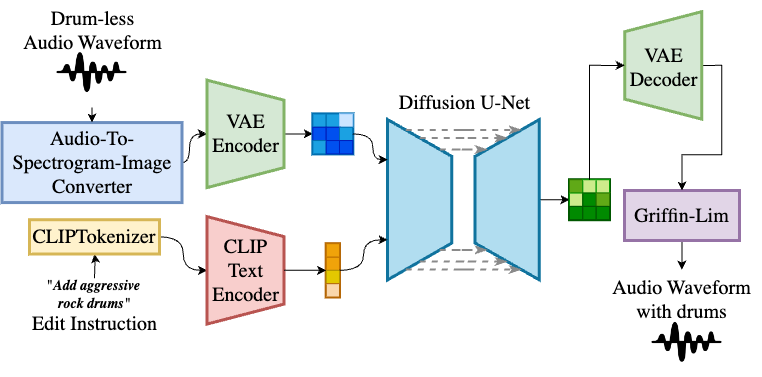

The diagram above was exported from draw.io. Its source (the exported page's mxGraphModel, read from the mxfile embedded in the PNG):
<mxGraphModel dx="1076" dy="877" grid="1" gridSize="10" guides="1" tooltips="1" connect="1" arrows="1" fold="1" page="1" pageScale="1" pageWidth="850" pageHeight="1100" math="0" shadow="0">
  <root>
    <mxCell id="0" />
    <mxCell id="1" parent="0" />
    <mxCell id="WrrkkI0OyUIACESs5q7J-57" style="edgeStyle=orthogonalEdgeStyle;rounded=0;orthogonalLoop=1;jettySize=auto;html=1;exitX=0.5;exitY=0;exitDx=0;exitDy=0;" parent="1" target="WrrkkI0OyUIACESs5q7J-7" edge="1">
      <mxGeometry relative="1" as="geometry">
        <mxPoint x="105" y="287.8599999999999" as="sourcePoint" />
      </mxGeometry>
    </mxCell>
    <mxCell id="3Tg49Wwexc2Pg3_y6YUT-86" style="edgeStyle=orthogonalEdgeStyle;rounded=0;orthogonalLoop=1;jettySize=auto;html=1;exitX=1;exitY=0.5;exitDx=0;exitDy=0;entryX=0.5;entryY=1;entryDx=0;entryDy=0;curved=1;" edge="1" parent="1" source="WrrkkI0OyUIACESs5q7J-6" target="WrrkkI0OyUIACESs5q7J-47">
      <mxGeometry relative="1" as="geometry">
        <Array as="points">
          <mxPoint x="200" y="172" />
          <mxPoint x="200" y="143" />
        </Array>
      </mxGeometry>
    </mxCell>
    <mxCell id="WrrkkI0OyUIACESs5q7J-6" value="&lt;font face=&quot;Lucida Console&quot; style=&quot;font-size: 20px;&quot;&gt;Audio-To-Spectrogram-Image&lt;br style=&quot;font-size: 20px;&quot;&gt;Converter&lt;/font&gt;" style="whiteSpace=wrap;html=1;fillColor=#dae8fc;strokeColor=#6c8ebf;strokeWidth=3;fontSize=20;" parent="1" vertex="1">
      <mxGeometry x="12.5" y="132.07" width="180" height="80" as="geometry" />
    </mxCell>
    <mxCell id="3Tg49Wwexc2Pg3_y6YUT-83" style="edgeStyle=orthogonalEdgeStyle;rounded=0;orthogonalLoop=1;jettySize=auto;html=1;exitX=1;exitY=0.5;exitDx=0;exitDy=0;entryX=0.5;entryY=1;entryDx=0;entryDy=0;curved=1;" edge="1" parent="1" source="WrrkkI0OyUIACESs5q7J-7" target="3Tg49Wwexc2Pg3_y6YUT-76">
      <mxGeometry relative="1" as="geometry">
        <mxPoint x="190" y="290" as="targetPoint" />
      </mxGeometry>
    </mxCell>
    <mxCell id="WrrkkI0OyUIACESs5q7J-7" value="&lt;font face=&quot;Lucida Console&quot; style=&quot;font-size: 20px;&quot;&gt;CLIPTokenizer&lt;/font&gt;" style="whiteSpace=wrap;html=1;fillColor=#fff2cc;strokeColor=#d6b656;strokeWidth=3;" parent="1" vertex="1">
      <mxGeometry x="40" y="229.22" width="130" height="34.29" as="geometry" />
    </mxCell>
    <mxCell id="3Tg49Wwexc2Pg3_y6YUT-88" style="edgeStyle=orthogonalEdgeStyle;rounded=0;orthogonalLoop=1;jettySize=auto;html=1;exitX=0.5;exitY=0;exitDx=0;exitDy=0;entryX=0;entryY=0.5;entryDx=0;entryDy=0;" edge="1" parent="1" source="WrrkkI0OyUIACESs5q7J-47" target="3Tg49Wwexc2Pg3_y6YUT-8">
      <mxGeometry relative="1" as="geometry" />
    </mxCell>
    <mxCell id="WrrkkI0OyUIACESs5q7J-47" value="" style="shape=trapezoid;perimeter=trapezoidPerimeter;whiteSpace=wrap;html=1;fixedSize=1;rotation=90;fillColor=#d5e8d4;strokeColor=#82b366;strokeWidth=3;" parent="1" vertex="1">
      <mxGeometry x="202.23" y="104.91" width="107.5" height="76.96" as="geometry" />
    </mxCell>
    <mxCell id="WrrkkI0OyUIACESs5q7J-48" value="&lt;font style=&quot;font-size: 20px;&quot; face=&quot;Lucida Console&quot;&gt;&lt;span style=&quot;font-size: 20px;&quot;&gt;VAE&lt;br style=&quot;font-size: 20px;&quot;&gt;Encoder&lt;/span&gt;&lt;/font&gt;" style="text;html=1;align=center;verticalAlign=middle;resizable=0;points=[];autosize=1;strokeColor=none;fillColor=none;fontSize=20;" parent="1" vertex="1">
      <mxGeometry x="210.98" y="113.38999999999999" width="90" height="60" as="geometry" />
    </mxCell>
    <mxCell id="3Tg49Wwexc2Pg3_y6YUT-46" style="edgeStyle=orthogonalEdgeStyle;rounded=0;orthogonalLoop=1;jettySize=auto;html=1;exitX=0.5;exitY=1;exitDx=0;exitDy=0;" edge="1" parent="1" source="WrrkkI0OyUIACESs5q7J-51" target="3Tg49Wwexc2Pg3_y6YUT-45">
      <mxGeometry relative="1" as="geometry" />
    </mxCell>
    <mxCell id="WrrkkI0OyUIACESs5q7J-51" value="&lt;font face=&quot;Lucida Console&quot; style=&quot;font-size: 20px;&quot;&gt;Griffin-Lim&lt;/font&gt;" style="rounded=0;whiteSpace=wrap;html=1;fillColor=#e1d5e7;strokeColor=#9673a6;strokeWidth=3;" parent="1" vertex="1">
      <mxGeometry x="635" y="200" width="115" height="50" as="geometry" />
    </mxCell>
    <mxCell id="WrrkkI0OyUIACESs5q7J-28" value="" style="verticalLabelPosition=middle;verticalAlign=middle;html=1;shape=trapezoid;perimeter=trapezoidPerimeter;whiteSpace=wrap;size=0.23;arcSize=10;flipV=1;labelPosition=center;align=center;rotation=-90;fillColor=#b1ddf0;strokeColor=#10739e;strokeWidth=3;" parent="1" vertex="1">
      <mxGeometry x="350.0016666666666" y="177.07285714285712" width="160.41666666666669" height="64.2857142857143" as="geometry" />
    </mxCell>
    <mxCell id="3Tg49Wwexc2Pg3_y6YUT-70" style="edgeStyle=orthogonalEdgeStyle;rounded=0;orthogonalLoop=1;jettySize=auto;html=1;exitX=0.5;exitY=0;exitDx=0;exitDy=0;entryX=0;entryY=0.5;entryDx=0;entryDy=0;" edge="1" parent="1" source="WrrkkI0OyUIACESs5q7J-29" target="3Tg49Wwexc2Pg3_y6YUT-60">
      <mxGeometry relative="1" as="geometry" />
    </mxCell>
    <mxCell id="WrrkkI0OyUIACESs5q7J-29" value="" style="verticalLabelPosition=middle;verticalAlign=middle;html=1;shape=trapezoid;perimeter=trapezoidPerimeter;whiteSpace=wrap;size=0.23;arcSize=10;flipV=1;labelPosition=center;align=center;rotation=90;fillColor=#b1ddf0;strokeColor=#10739e;strokeWidth=3;" parent="1" vertex="1">
      <mxGeometry x="437.50166666666667" y="177.07285714285712" width="160.41666666666669" height="64.2857142857143" as="geometry" />
    </mxCell>
    <mxCell id="WrrkkI0OyUIACESs5q7J-34" style="edgeStyle=orthogonalEdgeStyle;rounded=0;orthogonalLoop=1;jettySize=auto;html=1;exitX=0;exitY=1;exitDx=0;exitDy=0;entryX=1;entryY=1;entryDx=0;entryDy=0;endArrow=classicThin;endFill=1;strokeColor=#8A8A8A;dashed=1;strokeWidth=2;" parent="1" source="WrrkkI0OyUIACESs5q7J-28" target="WrrkkI0OyUIACESs5q7J-29" edge="1">
      <mxGeometry relative="1" as="geometry" />
    </mxCell>
    <mxCell id="WrrkkI0OyUIACESs5q7J-35" style="edgeStyle=orthogonalEdgeStyle;rounded=0;orthogonalLoop=1;jettySize=auto;html=1;exitX=1;exitY=1;exitDx=0;exitDy=0;entryX=0;entryY=1;entryDx=0;entryDy=0;endArrow=classicThin;endFill=1;strokeColor=#8A8A8A;dashed=1;strokeWidth=2;" parent="1" source="WrrkkI0OyUIACESs5q7J-28" target="WrrkkI0OyUIACESs5q7J-29" edge="1">
      <mxGeometry relative="1" as="geometry" />
    </mxCell>
    <mxCell id="WrrkkI0OyUIACESs5q7J-36" style="edgeStyle=orthogonalEdgeStyle;rounded=0;orthogonalLoop=1;jettySize=auto;html=1;exitX=1;exitY=0.5;exitDx=0;exitDy=0;entryX=0;entryY=0.5;entryDx=0;entryDy=0;endArrow=classicThin;endFill=1;strokeColor=#8A8A8A;dashed=1;strokeWidth=2;" parent="1" source="WrrkkI0OyUIACESs5q7J-28" target="WrrkkI0OyUIACESs5q7J-29" edge="1">
      <mxGeometry relative="1" as="geometry" />
    </mxCell>
    <mxCell id="WrrkkI0OyUIACESs5q7J-37" style="edgeStyle=orthogonalEdgeStyle;rounded=0;orthogonalLoop=1;jettySize=auto;html=1;exitX=0;exitY=0.5;exitDx=0;exitDy=0;entryX=1;entryY=0.5;entryDx=0;entryDy=0;endArrow=classicThin;endFill=1;strokeColor=#8A8A8A;dashed=1;strokeWidth=2;" parent="1" source="WrrkkI0OyUIACESs5q7J-28" target="WrrkkI0OyUIACESs5q7J-29" edge="1">
      <mxGeometry relative="1" as="geometry" />
    </mxCell>
    <mxCell id="WrrkkI0OyUIACESs5q7J-40" style="edgeStyle=orthogonalEdgeStyle;rounded=0;orthogonalLoop=1;jettySize=auto;html=1;exitX=0;exitY=0.25;exitDx=0;exitDy=0;entryX=1;entryY=0.25;entryDx=0;entryDy=0;endArrow=classicThin;endFill=1;strokeColor=#8A8A8A;dashed=1;strokeWidth=2;" parent="1" source="WrrkkI0OyUIACESs5q7J-28" target="WrrkkI0OyUIACESs5q7J-29" edge="1">
      <mxGeometry relative="1" as="geometry" />
    </mxCell>
    <mxCell id="WrrkkI0OyUIACESs5q7J-41" style="edgeStyle=orthogonalEdgeStyle;rounded=0;orthogonalLoop=1;jettySize=auto;html=1;exitX=1;exitY=0.25;exitDx=0;exitDy=0;entryX=0;entryY=0.25;entryDx=0;entryDy=0;endArrow=classicThin;endFill=1;strokeColor=#8A8A8A;dashed=1;strokeWidth=2;" parent="1" source="WrrkkI0OyUIACESs5q7J-28" target="WrrkkI0OyUIACESs5q7J-29" edge="1">
      <mxGeometry relative="1" as="geometry" />
    </mxCell>
    <mxCell id="WrrkkI0OyUIACESs5q7J-30" value="&lt;font face=&quot;Lucida Console&quot; style=&quot;font-size: 20px;&quot;&gt;Diffusion U-Net&lt;/font&gt;" style="text;html=1;align=center;verticalAlign=middle;resizable=0;points=[];autosize=1;strokeColor=none;fillColor=none;" parent="1" vertex="1">
      <mxGeometry x="400.0027906976744" y="92.07000000000001" width="150" height="40" as="geometry" />
    </mxCell>
    <mxCell id="3Tg49Wwexc2Pg3_y6YUT-2" value="&lt;font face=&quot;Lucida Console&quot; style=&quot;font-size: 20px;&quot;&gt;Drum-less&lt;/font&gt;&lt;div style=&quot;font-size: 20px;&quot;&gt;&lt;font face=&quot;Lucida Console&quot; style=&quot;font-size: 20px;&quot;&gt;Audio Waveform&lt;/font&gt;&lt;/div&gt;" style="text;html=1;align=center;verticalAlign=middle;resizable=0;points=[];autosize=1;strokeColor=none;fillColor=none;fontSize=20;" vertex="1" parent="1">
      <mxGeometry x="22.5" y="10" width="160" height="60" as="geometry" />
    </mxCell>
    <mxCell id="3Tg49Wwexc2Pg3_y6YUT-3" value="&lt;font face=&quot;Lucida Console&quot; style=&quot;font-size: 14px;&quot;&gt;&lt;b&gt;&lt;i&gt;&quot;Add aggressive&amp;nbsp;&lt;/i&gt;&lt;/b&gt;&lt;/font&gt;&lt;div style=&quot;font-size: 14px;&quot;&gt;&lt;font face=&quot;Lucida Console&quot; style=&quot;font-size: 14px;&quot;&gt;&lt;b&gt;&lt;i&gt;rock drums&quot;&lt;/i&gt;&lt;/b&gt;&lt;/font&gt;&lt;/div&gt;" style="text;html=1;align=center;verticalAlign=middle;resizable=0;points=[];autosize=1;strokeColor=none;fillColor=none;" vertex="1" parent="1">
      <mxGeometry x="45" y="280" width="120" height="50" as="geometry" />
    </mxCell>
    <mxCell id="3Tg49Wwexc2Pg3_y6YUT-4" value="&lt;font face=&quot;Lucida Console&quot; style=&quot;font-size: 20px;&quot;&gt;Edit Instruction&lt;/font&gt;" style="text;html=1;align=center;verticalAlign=middle;resizable=0;points=[];autosize=1;strokeColor=none;fillColor=none;fontSize=20;" vertex="1" parent="1">
      <mxGeometry x="30" y="313" width="150" height="40" as="geometry" />
    </mxCell>
    <mxCell id="3Tg49Wwexc2Pg3_y6YUT-15" value="" style="group;fillColor=#1ba1e2;strokeColor=#006EAF;fontColor=#ffffff;strokeWidth=3;" vertex="1" connectable="0" parent="1">
      <mxGeometry x="323.33" y="123.38999999999999" width="40" height="40" as="geometry" />
    </mxCell>
    <mxCell id="3Tg49Wwexc2Pg3_y6YUT-5" value="" style="rounded=0;whiteSpace=wrap;html=1;movable=1;resizable=1;rotatable=1;deletable=1;editable=1;locked=0;connectable=1;container=0;fillColor=#1ba1e2;strokeColor=#006EAF;fontColor=#ffffff;" vertex="1" parent="3Tg49Wwexc2Pg3_y6YUT-15">
      <mxGeometry width="13.333333333333332" height="13.333333333333332" as="geometry" />
    </mxCell>
    <mxCell id="3Tg49Wwexc2Pg3_y6YUT-6" value="" style="rounded=0;whiteSpace=wrap;html=1;movable=1;resizable=1;rotatable=1;deletable=1;editable=1;locked=0;connectable=1;container=0;fillColor=#1ba1e2;fontColor=#ffffff;strokeColor=#006EAF;" vertex="1" parent="3Tg49Wwexc2Pg3_y6YUT-15">
      <mxGeometry x="13.333333333333332" width="13.333333333333332" height="13.333333333333332" as="geometry" />
    </mxCell>
    <mxCell id="3Tg49Wwexc2Pg3_y6YUT-7" value="" style="rounded=0;whiteSpace=wrap;html=1;movable=1;resizable=1;rotatable=1;deletable=1;editable=1;locked=0;connectable=1;container=0;fillColor=#cce5ff;strokeColor=#99CCFF;" vertex="1" parent="3Tg49Wwexc2Pg3_y6YUT-15">
      <mxGeometry x="26.666666666666664" width="13.333333333333332" height="13.333333333333332" as="geometry" />
    </mxCell>
    <mxCell id="3Tg49Wwexc2Pg3_y6YUT-8" value="" style="rounded=0;whiteSpace=wrap;html=1;movable=1;resizable=1;rotatable=1;deletable=1;editable=1;locked=0;connectable=1;container=0;fillColor=#0050ef;fontColor=#ffffff;strokeColor=#001DBC;" vertex="1" parent="3Tg49Wwexc2Pg3_y6YUT-15">
      <mxGeometry y="13.333333333333332" width="13.333333333333332" height="13.333333333333332" as="geometry" />
    </mxCell>
    <mxCell id="3Tg49Wwexc2Pg3_y6YUT-9" value="" style="rounded=0;whiteSpace=wrap;html=1;movable=1;resizable=1;rotatable=1;deletable=1;editable=1;locked=0;connectable=1;container=0;fillColor=#0050ef;fontColor=#ffffff;strokeColor=#001DBC;" vertex="1" parent="3Tg49Wwexc2Pg3_y6YUT-15">
      <mxGeometry x="13.333333333333332" y="13.333333333333332" width="13.333333333333332" height="13.333333333333332" as="geometry" />
    </mxCell>
    <mxCell id="3Tg49Wwexc2Pg3_y6YUT-10" value="" style="rounded=0;whiteSpace=wrap;html=1;movable=1;resizable=1;rotatable=1;deletable=1;editable=1;locked=0;connectable=1;container=0;fillColor=#1ba1e2;fontColor=#ffffff;strokeColor=#006EAF;" vertex="1" parent="3Tg49Wwexc2Pg3_y6YUT-15">
      <mxGeometry x="26.666666666666664" y="13.333333333333332" width="13.333333333333332" height="13.333333333333332" as="geometry" />
    </mxCell>
    <mxCell id="3Tg49Wwexc2Pg3_y6YUT-11" value="" style="rounded=0;whiteSpace=wrap;html=1;movable=1;resizable=1;rotatable=1;deletable=1;editable=1;locked=0;connectable=1;container=0;fillColor=#1ba1e2;fontColor=#ffffff;strokeColor=#006EAF;" vertex="1" parent="3Tg49Wwexc2Pg3_y6YUT-15">
      <mxGeometry y="26.666666666666664" width="13.333333333333332" height="13.333333333333332" as="geometry" />
    </mxCell>
    <mxCell id="3Tg49Wwexc2Pg3_y6YUT-12" value="" style="rounded=0;whiteSpace=wrap;html=1;movable=1;resizable=1;rotatable=1;deletable=1;editable=1;locked=0;connectable=1;container=0;fillColor=#0050ef;fontColor=#ffffff;strokeColor=#001DBC;" vertex="1" parent="3Tg49Wwexc2Pg3_y6YUT-15">
      <mxGeometry x="13.333333333333332" y="26.666666666666664" width="13.333333333333332" height="13.333333333333332" as="geometry" />
    </mxCell>
    <mxCell id="3Tg49Wwexc2Pg3_y6YUT-13" value="" style="rounded=0;whiteSpace=wrap;html=1;movable=1;resizable=1;rotatable=1;deletable=1;editable=1;locked=0;connectable=1;container=0;fillColor=#0050ef;fontColor=#ffffff;strokeColor=#001DBC;" vertex="1" parent="3Tg49Wwexc2Pg3_y6YUT-15">
      <mxGeometry x="26.666666666666664" y="26.666666666666664" width="13.333333333333332" height="13.333333333333332" as="geometry" />
    </mxCell>
    <mxCell id="3Tg49Wwexc2Pg3_y6YUT-28" value="" style="group;fillColor=#fad7ac;strokeColor=#b46504;strokeWidth=3;" vertex="1" connectable="0" parent="1">
      <mxGeometry x="336.65999999999997" y="253.18000000000004" width="13.333333333333314" height="53.329999999999984" as="geometry" />
    </mxCell>
    <mxCell id="3Tg49Wwexc2Pg3_y6YUT-18" value="" style="rounded=0;whiteSpace=wrap;html=1;movable=1;resizable=1;rotatable=1;deletable=1;editable=1;locked=0;connectable=1;container=0;fillColor=#f0a30a;fontColor=#000000;strokeColor=#BD7000;" vertex="1" parent="3Tg49Wwexc2Pg3_y6YUT-28">
      <mxGeometry y="13.329999999999984" width="13.333333333333332" height="13.333333333333332" as="geometry" />
    </mxCell>
    <mxCell id="3Tg49Wwexc2Pg3_y6YUT-21" value="" style="rounded=0;whiteSpace=wrap;html=1;movable=1;resizable=1;rotatable=1;deletable=1;editable=1;locked=0;connectable=1;container=0;fillColor=#e3c800;fontColor=#000000;strokeColor=#B09500;" vertex="1" parent="3Tg49Wwexc2Pg3_y6YUT-28">
      <mxGeometry y="26.6633333333333" width="13.333333333333332" height="13.333333333333332" as="geometry" />
    </mxCell>
    <mxCell id="3Tg49Wwexc2Pg3_y6YUT-24" value="" style="rounded=0;whiteSpace=wrap;html=1;movable=1;resizable=1;rotatable=1;deletable=1;editable=1;locked=0;connectable=1;container=0;fillColor=#fad7ac;strokeColor=#b46504;" vertex="1" parent="3Tg49Wwexc2Pg3_y6YUT-28">
      <mxGeometry y="39.99666666666667" width="13.333333333333332" height="13.333333333333332" as="geometry" />
    </mxCell>
    <mxCell id="3Tg49Wwexc2Pg3_y6YUT-33" style="edgeStyle=orthogonalEdgeStyle;rounded=0;orthogonalLoop=1;jettySize=auto;html=1;exitX=0.25;exitY=1;exitDx=0;exitDy=0;entryX=0.25;entryY=0;entryDx=0;entryDy=0;" edge="1" parent="3Tg49Wwexc2Pg3_y6YUT-28" source="3Tg49Wwexc2Pg3_y6YUT-27" target="3Tg49Wwexc2Pg3_y6YUT-18">
      <mxGeometry relative="1" as="geometry" />
    </mxCell>
    <mxCell id="3Tg49Wwexc2Pg3_y6YUT-27" value="" style="rounded=0;whiteSpace=wrap;html=1;movable=1;resizable=1;rotatable=1;deletable=1;editable=1;locked=0;connectable=1;container=0;fillColor=#f0a30a;fontColor=#000000;strokeColor=#BD7000;" vertex="1" parent="3Tg49Wwexc2Pg3_y6YUT-28">
      <mxGeometry width="13.333333333333332" height="13.333333333333332" as="geometry" />
    </mxCell>
    <mxCell id="3Tg49Wwexc2Pg3_y6YUT-45" value="&lt;font face=&quot;Lucida Console&quot; style=&quot;font-size: 20px;&quot;&gt;Audio Waveform&lt;/font&gt;&lt;div style=&quot;font-size: 20px;&quot;&gt;&lt;font face=&quot;Lucida Console&quot; style=&quot;font-size: 20px;&quot;&gt;with drums&lt;/font&gt;&lt;/div&gt;" style="text;html=1;align=center;verticalAlign=middle;resizable=0;points=[];autosize=1;strokeColor=none;fillColor=none;fontSize=20;" vertex="1" parent="1">
      <mxGeometry x="612.4999999999999" y="279.11" width="160" height="60" as="geometry" />
    </mxCell>
    <mxCell id="3Tg49Wwexc2Pg3_y6YUT-79" style="edgeStyle=orthogonalEdgeStyle;rounded=0;orthogonalLoop=1;jettySize=auto;html=1;exitX=0.5;exitY=1;exitDx=0;exitDy=0;entryX=0.5;entryY=0;entryDx=0;entryDy=0;" edge="1" parent="1" source="3Tg49Wwexc2Pg3_y6YUT-47" target="WrrkkI0OyUIACESs5q7J-6">
      <mxGeometry relative="1" as="geometry" />
    </mxCell>
    <mxCell id="3Tg49Wwexc2Pg3_y6YUT-47" value="" style="shape=image;verticalLabelPosition=bottom;labelBackgroundColor=default;verticalAlign=top;aspect=fixed;imageAspect=0;image=https://cdn-icons-png.flaticon.com/128/11836/11836093.png;" vertex="1" parent="1">
      <mxGeometry x="67.5" y="47.07" width="70" height="70" as="geometry" />
    </mxCell>
    <mxCell id="3Tg49Wwexc2Pg3_y6YUT-48" value="" style="shape=image;verticalLabelPosition=bottom;labelBackgroundColor=default;verticalAlign=top;aspect=fixed;imageAspect=0;image=https://cdn-icons-png.flaticon.com/128/11836/11836093.png;" vertex="1" parent="1">
      <mxGeometry x="662.4999999999999" y="316.89" width="70" height="70" as="geometry" />
    </mxCell>
    <mxCell id="3Tg49Wwexc2Pg3_y6YUT-56" value="" style="group;fillColor=#008a00;strokeColor=#005700;strokeWidth=3;fontColor=#ffffff;" vertex="1" connectable="0" parent="1">
      <mxGeometry x="580" y="189.22" width="40" height="40" as="geometry" />
    </mxCell>
    <mxCell id="3Tg49Wwexc2Pg3_y6YUT-57" value="" style="rounded=0;whiteSpace=wrap;html=1;movable=1;resizable=1;rotatable=1;deletable=1;editable=1;locked=0;connectable=1;container=0;fillColor=#60a917;strokeColor=#2D7600;fontColor=#ffffff;" vertex="1" parent="3Tg49Wwexc2Pg3_y6YUT-56">
      <mxGeometry width="13.333333333333332" height="13.333333333333332" as="geometry" />
    </mxCell>
    <mxCell id="3Tg49Wwexc2Pg3_y6YUT-58" value="" style="rounded=0;whiteSpace=wrap;html=1;movable=1;resizable=1;rotatable=1;deletable=1;editable=1;locked=0;connectable=1;container=0;fillColor=#cdeb8b;strokeColor=#009900;" vertex="1" parent="3Tg49Wwexc2Pg3_y6YUT-56">
      <mxGeometry x="13.333333333333332" width="13.333333333333332" height="13.333333333333332" as="geometry" />
    </mxCell>
    <mxCell id="3Tg49Wwexc2Pg3_y6YUT-59" value="" style="rounded=0;whiteSpace=wrap;html=1;movable=1;resizable=1;rotatable=1;deletable=1;editable=1;locked=0;connectable=1;container=0;fillColor=#cdeb8b;strokeColor=#009900;" vertex="1" parent="3Tg49Wwexc2Pg3_y6YUT-56">
      <mxGeometry x="26.666666666666664" width="13.333333333333332" height="13.333333333333332" as="geometry" />
    </mxCell>
    <mxCell id="3Tg49Wwexc2Pg3_y6YUT-60" value="" style="rounded=0;whiteSpace=wrap;html=1;movable=1;resizable=1;rotatable=1;deletable=1;editable=1;locked=0;connectable=1;container=0;fillColor=#cdeb8b;strokeColor=#009900;" vertex="1" parent="3Tg49Wwexc2Pg3_y6YUT-56">
      <mxGeometry y="13.333333333333332" width="13.333333333333332" height="13.333333333333332" as="geometry" />
    </mxCell>
    <mxCell id="3Tg49Wwexc2Pg3_y6YUT-61" value="" style="rounded=0;whiteSpace=wrap;html=1;movable=1;resizable=1;rotatable=1;deletable=1;editable=1;locked=0;connectable=1;container=0;fillColor=#008a00;strokeColor=#005700;fontColor=#ffffff;" vertex="1" parent="3Tg49Wwexc2Pg3_y6YUT-56">
      <mxGeometry x="13.333333333333332" y="13.333333333333332" width="13.333333333333332" height="13.333333333333332" as="geometry" />
    </mxCell>
    <mxCell id="3Tg49Wwexc2Pg3_y6YUT-62" value="" style="rounded=0;whiteSpace=wrap;html=1;movable=1;resizable=1;rotatable=1;deletable=1;editable=1;locked=0;connectable=1;container=0;fillColor=#60a917;strokeColor=#2D7600;fontColor=#ffffff;" vertex="1" parent="3Tg49Wwexc2Pg3_y6YUT-56">
      <mxGeometry x="26.666666666666664" y="13.333333333333332" width="13.333333333333332" height="13.333333333333332" as="geometry" />
    </mxCell>
    <mxCell id="3Tg49Wwexc2Pg3_y6YUT-63" value="" style="rounded=0;whiteSpace=wrap;html=1;movable=1;resizable=1;rotatable=1;deletable=1;editable=1;locked=0;connectable=1;container=0;fillColor=#008a00;strokeColor=#005700;fontColor=#ffffff;" vertex="1" parent="3Tg49Wwexc2Pg3_y6YUT-56">
      <mxGeometry y="26.666666666666664" width="13.333333333333332" height="13.333333333333332" as="geometry" />
    </mxCell>
    <mxCell id="3Tg49Wwexc2Pg3_y6YUT-64" value="" style="rounded=0;whiteSpace=wrap;html=1;movable=1;resizable=1;rotatable=1;deletable=1;editable=1;locked=0;connectable=1;container=0;fillColor=#008a00;strokeColor=#005700;fontColor=#ffffff;" vertex="1" parent="3Tg49Wwexc2Pg3_y6YUT-56">
      <mxGeometry x="13.333333333333332" y="26.666666666666664" width="13.333333333333332" height="13.333333333333332" as="geometry" />
    </mxCell>
    <mxCell id="3Tg49Wwexc2Pg3_y6YUT-65" value="" style="rounded=0;whiteSpace=wrap;html=1;movable=1;resizable=1;rotatable=1;deletable=1;editable=1;locked=0;connectable=1;container=0;fillColor=#008a00;strokeColor=#005700;fontColor=#ffffff;" vertex="1" parent="3Tg49Wwexc2Pg3_y6YUT-56">
      <mxGeometry x="26.666666666666664" y="26.666666666666664" width="13.333333333333332" height="13.333333333333332" as="geometry" />
    </mxCell>
    <mxCell id="3Tg49Wwexc2Pg3_y6YUT-76" value="" style="shape=trapezoid;perimeter=trapezoidPerimeter;whiteSpace=wrap;html=1;fixedSize=1;rotation=90;fillColor=#f8cecc;strokeColor=#b85450;strokeWidth=3;" vertex="1" parent="1">
      <mxGeometry x="202.23" y="241.36" width="107.5" height="76.96" as="geometry" />
    </mxCell>
    <mxCell id="3Tg49Wwexc2Pg3_y6YUT-82" style="edgeStyle=orthogonalEdgeStyle;rounded=0;orthogonalLoop=1;jettySize=auto;html=1;exitX=0.5;exitY=1;exitDx=0;exitDy=0;entryX=0.5;entryY=0;entryDx=0;entryDy=0;" edge="1" parent="1" source="3Tg49Wwexc2Pg3_y6YUT-77" target="WrrkkI0OyUIACESs5q7J-51">
      <mxGeometry relative="1" as="geometry" />
    </mxCell>
    <mxCell id="3Tg49Wwexc2Pg3_y6YUT-77" value="" style="shape=trapezoid;perimeter=trapezoidPerimeter;whiteSpace=wrap;html=1;fixedSize=1;rotation=-90;fillColor=#d5e8d4;strokeColor=#82b366;strokeWidth=3;" vertex="1" parent="1">
      <mxGeometry x="620" y="36.42999999999999" width="107.5" height="76.96" as="geometry" />
    </mxCell>
    <mxCell id="WrrkkI0OyUIACESs5q7J-45" value="&lt;font style=&quot;font-size: 20px;&quot; face=&quot;Lucida Console&quot;&gt;CLIP&lt;br style=&quot;font-size: 20px;&quot;&gt;Text&lt;br style=&quot;font-size: 20px;&quot;&gt;Encoder&lt;/font&gt;" style="text;html=1;align=center;verticalAlign=middle;resizable=0;points=[];autosize=1;strokeColor=none;fillColor=none;fontSize=20;" parent="1" vertex="1">
      <mxGeometry x="210.97999999999996" y="234.84000000000003" width="90" height="90" as="geometry" />
    </mxCell>
    <mxCell id="WrrkkI0OyUIACESs5q7J-50" value="&lt;font style=&quot;font-size: 20px;&quot; face=&quot;Lucida Console&quot;&gt;&lt;span style=&quot;font-size: 20px;&quot;&gt;VAE&lt;br style=&quot;font-size: 20px;&quot;&gt;Decoder&lt;/span&gt;&lt;/font&gt;" style="text;html=1;align=center;verticalAlign=middle;resizable=0;points=[];autosize=1;strokeColor=none;fillColor=none;fontSize=20;" parent="1" vertex="1">
      <mxGeometry x="628.75" y="47.07000000000003" width="90" height="60" as="geometry" />
    </mxCell>
    <mxCell id="3Tg49Wwexc2Pg3_y6YUT-81" style="edgeStyle=orthogonalEdgeStyle;rounded=0;orthogonalLoop=1;jettySize=auto;html=1;exitX=0.5;exitY=0;exitDx=0;exitDy=0;entryX=0.5;entryY=0;entryDx=0;entryDy=0;" edge="1" parent="1" source="3Tg49Wwexc2Pg3_y6YUT-58" target="3Tg49Wwexc2Pg3_y6YUT-77">
      <mxGeometry relative="1" as="geometry" />
    </mxCell>
    <mxCell id="3Tg49Wwexc2Pg3_y6YUT-89" style="edgeStyle=orthogonalEdgeStyle;rounded=0;orthogonalLoop=1;jettySize=auto;html=1;exitX=0.5;exitY=0;exitDx=0;exitDy=0;entryX=0;entryY=1;entryDx=0;entryDy=0;" edge="1" parent="1" source="3Tg49Wwexc2Pg3_y6YUT-76" target="3Tg49Wwexc2Pg3_y6YUT-18">
      <mxGeometry relative="1" as="geometry">
        <Array as="points">
          <mxPoint x="316" y="280" />
          <mxPoint x="337" y="280" />
        </Array>
      </mxGeometry>
    </mxCell>
    <mxCell id="3Tg49Wwexc2Pg3_y6YUT-90" style="edgeStyle=orthogonalEdgeStyle;rounded=0;orthogonalLoop=1;jettySize=auto;html=1;exitX=1;exitY=0.5;exitDx=0;exitDy=0;entryX=0.75;entryY=0;entryDx=0;entryDy=0;curved=1;" edge="1" parent="1" source="3Tg49Wwexc2Pg3_y6YUT-10" target="WrrkkI0OyUIACESs5q7J-28">
      <mxGeometry relative="1" as="geometry" />
    </mxCell>
    <mxCell id="3Tg49Wwexc2Pg3_y6YUT-91" style="edgeStyle=orthogonalEdgeStyle;rounded=0;orthogonalLoop=1;jettySize=auto;html=1;exitX=1;exitY=1;exitDx=0;exitDy=0;entryX=0.25;entryY=0;entryDx=0;entryDy=0;curved=1;" edge="1" parent="1" source="3Tg49Wwexc2Pg3_y6YUT-18" target="WrrkkI0OyUIACESs5q7J-28">
      <mxGeometry relative="1" as="geometry">
        <Array as="points">
          <mxPoint x="374" y="280" />
          <mxPoint x="374" y="249" />
        </Array>
      </mxGeometry>
    </mxCell>
  </root>
</mxGraphModel>